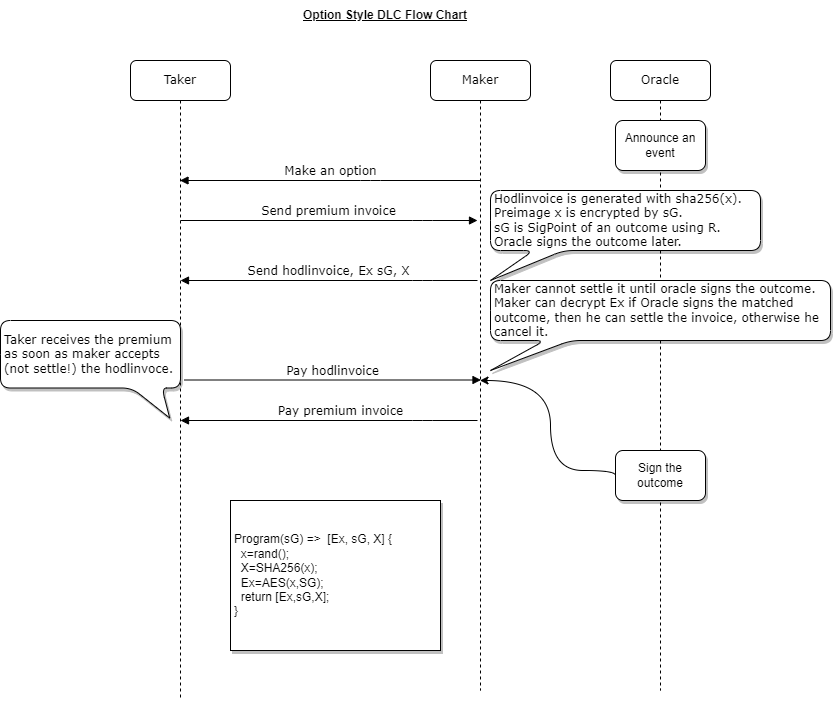

The diagram above was exported from draw.io. Its source (the exported page's mxGraphModel, read from the mxfile embedded in the PNG):
<mxGraphModel dx="1344" dy="834" grid="1" gridSize="10" guides="1" tooltips="1" connect="1" arrows="1" fold="1" page="1" pageScale="1" pageWidth="1100" pageHeight="850" background="#ffffff" math="0" shadow="0">
  <root>
    <mxCell id="scwWgk7nH0b8o8jZqqg4-0" />
    <mxCell id="scwWgk7nH0b8o8jZqqg4-1" parent="scwWgk7nH0b8o8jZqqg4-0" />
    <mxCell id="scwWgk7nH0b8o8jZqqg4-17" style="edgeStyle=orthogonalEdgeStyle;rounded=0;orthogonalLoop=1;jettySize=auto;html=1;exitX=0;exitY=0.5;exitDx=0;exitDy=0;curved=1;" edge="1" parent="scwWgk7nH0b8o8jZqqg4-1" source="scwWgk7nH0b8o8jZqqg4-10" target="scwWgk7nH0b8o8jZqqg4-2">
      <mxGeometry relative="1" as="geometry">
        <Array as="points">
          <mxPoint x="755" y="490" />
          <mxPoint x="690" y="490" />
          <mxPoint x="690" y="400" />
        </Array>
      </mxGeometry>
    </mxCell>
    <mxCell id="scwWgk7nH0b8o8jZqqg4-2" value="Maker" style="shape=umlLifeline;perimeter=lifelinePerimeter;whiteSpace=wrap;html=1;container=1;collapsible=0;recursiveResize=0;outlineConnect=0;rounded=1;shadow=0;comic=0;labelBackgroundColor=none;strokeWidth=1;fontFamily=Verdana;fontSize=12;align=center;" vertex="1" parent="scwWgk7nH0b8o8jZqqg4-1">
      <mxGeometry x="570" y="80" width="100" height="630" as="geometry" />
    </mxCell>
    <mxCell id="scwWgk7nH0b8o8jZqqg4-3" value="Taker" style="shape=umlLifeline;perimeter=lifelinePerimeter;whiteSpace=wrap;html=1;container=1;collapsible=0;recursiveResize=0;outlineConnect=0;rounded=1;shadow=0;comic=0;labelBackgroundColor=none;strokeWidth=1;fontFamily=Verdana;fontSize=12;align=center;" vertex="1" parent="scwWgk7nH0b8o8jZqqg4-1">
      <mxGeometry x="270" y="80" width="100" height="640" as="geometry" />
    </mxCell>
    <mxCell id="scwWgk7nH0b8o8jZqqg4-5" value="Make an option" style="html=1;verticalAlign=bottom;endArrow=block;labelBackgroundColor=none;fontFamily=Verdana;fontSize=12;edgeStyle=elbowEdgeStyle;elbow=vertical;" edge="1" parent="scwWgk7nH0b8o8jZqqg4-1" target="scwWgk7nH0b8o8jZqqg4-3">
      <mxGeometry relative="1" as="geometry">
        <mxPoint x="620" y="200" as="sourcePoint" />
        <Array as="points">
          <mxPoint x="510" y="200" />
          <mxPoint x="400" y="280" />
          <mxPoint x="561.5" y="200" />
          <mxPoint x="621.5" y="180" />
        </Array>
        <mxPoint x="460.5" y="200" as="targetPoint" />
      </mxGeometry>
    </mxCell>
    <mxCell id="scwWgk7nH0b8o8jZqqg4-6" value="&lt;b&gt;&lt;u&gt;Option Style DLC Flow Chart&lt;/u&gt;&lt;/b&gt;" style="text;html=1;strokeColor=none;fillColor=none;align=center;verticalAlign=middle;whiteSpace=wrap;rounded=0;" vertex="1" parent="scwWgk7nH0b8o8jZqqg4-1">
      <mxGeometry x="360" y="20" width="330" height="30" as="geometry" />
    </mxCell>
    <mxCell id="scwWgk7nH0b8o8jZqqg4-7" value="Pay premium invoice" style="html=1;verticalAlign=bottom;endArrow=block;labelBackgroundColor=none;fontFamily=Verdana;fontSize=12;edgeStyle=elbowEdgeStyle;elbow=vertical;startArrow=none;startFill=0;endFill=1;" edge="1" parent="scwWgk7nH0b8o8jZqqg4-1">
      <mxGeometry x="-0.0774" relative="1" as="geometry">
        <mxPoint x="617" y="440" as="sourcePoint" />
        <Array as="points">
          <mxPoint x="562" y="440" />
          <mxPoint x="622" y="420" />
        </Array>
        <mxPoint x="320" y="440" as="targetPoint" />
        <mxPoint as="offset" />
      </mxGeometry>
    </mxCell>
    <mxCell id="scwWgk7nH0b8o8jZqqg4-9" value="Oracle" style="shape=umlLifeline;perimeter=lifelinePerimeter;whiteSpace=wrap;html=1;container=1;collapsible=0;recursiveResize=0;outlineConnect=0;rounded=1;shadow=0;comic=0;labelBackgroundColor=none;strokeWidth=1;fontFamily=Verdana;fontSize=12;align=center;" vertex="1" parent="scwWgk7nH0b8o8jZqqg4-1">
      <mxGeometry x="750" y="80" width="100" height="630" as="geometry" />
    </mxCell>
    <mxCell id="scwWgk7nH0b8o8jZqqg4-10" value="Sign the outcome" style="text;html=1;strokeColor=default;fillColor=default;align=center;verticalAlign=middle;whiteSpace=wrap;rounded=1;shadow=1;" vertex="1" parent="scwWgk7nH0b8o8jZqqg4-9">
      <mxGeometry x="5" y="390" width="90" height="50" as="geometry" />
    </mxCell>
    <mxCell id="scwWgk7nH0b8o8jZqqg4-11" value="Announce an event" style="text;html=1;strokeColor=default;fillColor=default;align=center;verticalAlign=middle;whiteSpace=wrap;rounded=1;shadow=1;" vertex="1" parent="scwWgk7nH0b8o8jZqqg4-9">
      <mxGeometry x="5" y="60" width="90" height="50" as="geometry" />
    </mxCell>
    <mxCell id="scwWgk7nH0b8o8jZqqg4-12" value="&lt;div&gt;Program(sG) =&amp;gt;&amp;nbsp; [Ex, sG, X] {&lt;/div&gt;&lt;div&gt;&amp;nbsp; x=rand();&lt;/div&gt;&lt;div&gt;&amp;nbsp; X=SHA256(x);&lt;/div&gt;&lt;div&gt;&amp;nbsp; Ex=AES(x,SG);&lt;/div&gt;&lt;div&gt;&amp;nbsp; return [Ex,sG,X];&lt;/div&gt;&lt;div&gt;}&lt;/div&gt;" style="text;html=1;strokeColor=default;fillColor=default;align=left;verticalAlign=middle;whiteSpace=wrap;rounded=0;shadow=1;spacingLeft=2;" vertex="1" parent="scwWgk7nH0b8o8jZqqg4-1">
      <mxGeometry x="370" y="520" width="210" height="150" as="geometry" />
    </mxCell>
    <mxCell id="scwWgk7nH0b8o8jZqqg4-13" value="Send premium&amp;nbsp;invoice" style="html=1;verticalAlign=bottom;endArrow=none;labelBackgroundColor=none;fontFamily=Verdana;fontSize=12;edgeStyle=elbowEdgeStyle;elbow=vertical;startArrow=block;startFill=1;endFill=0;" edge="1" parent="scwWgk7nH0b8o8jZqqg4-1">
      <mxGeometry relative="1" as="geometry">
        <mxPoint x="617" y="240" as="sourcePoint" />
        <Array as="points">
          <mxPoint x="562" y="240" />
          <mxPoint x="622" y="220" />
        </Array>
        <mxPoint x="320" y="240" as="targetPoint" />
      </mxGeometry>
    </mxCell>
    <mxCell id="scwWgk7nH0b8o8jZqqg4-14" value="Send hodlinvoice, Ex sG, X" style="html=1;verticalAlign=bottom;endArrow=block;labelBackgroundColor=none;fontFamily=Verdana;fontSize=12;edgeStyle=elbowEdgeStyle;elbow=vertical;startArrow=none;startFill=0;endFill=1;" edge="1" parent="scwWgk7nH0b8o8jZqqg4-1">
      <mxGeometry relative="1" as="geometry">
        <mxPoint x="617" y="300" as="sourcePoint" />
        <Array as="points">
          <mxPoint x="562" y="300" />
          <mxPoint x="622" y="280" />
        </Array>
        <mxPoint x="320" y="300" as="targetPoint" />
      </mxGeometry>
    </mxCell>
    <mxCell id="scwWgk7nH0b8o8jZqqg4-4" value="Pay hodlinvoice" style="html=1;verticalAlign=bottom;endArrow=none;labelBackgroundColor=none;fontFamily=Verdana;fontSize=12;edgeStyle=elbowEdgeStyle;elbow=vertical;startArrow=block;startFill=1;endFill=0;" edge="1" parent="scwWgk7nH0b8o8jZqqg4-1">
      <mxGeometry relative="1" as="geometry">
        <mxPoint x="620.5" y="399.5" as="sourcePoint" />
        <Array as="points">
          <mxPoint x="565.5" y="399.5" />
          <mxPoint x="625.5" y="379.5" />
        </Array>
        <mxPoint x="323.5" y="399.5" as="targetPoint" />
      </mxGeometry>
    </mxCell>
    <mxCell id="scwWgk7nH0b8o8jZqqg4-18" value="&lt;div&gt;&lt;span style=&quot;font-family: &amp;#34;verdana&amp;#34;&quot;&gt;Hodlinvoice is generated with sha256(x).&lt;/span&gt;&lt;/div&gt;&lt;span style=&quot;font-family: &amp;#34;verdana&amp;#34;&quot;&gt;&lt;div&gt;&lt;span&gt;Preimage x is encrypted by sG.&lt;/span&gt;&lt;/div&gt;&lt;div&gt;&lt;span&gt;sG is SigPoint of an outcome using R.&lt;/span&gt;&lt;/div&gt;&lt;div&gt;&lt;span&gt;Oracle signs the outcome later.&lt;/span&gt;&lt;/div&gt;&lt;/span&gt;" style="shape=callout;whiteSpace=wrap;html=1;perimeter=calloutPerimeter;position2=0;base=30;shadow=1;rounded=1;size=30;position=0.16;align=left;spacingLeft=2;" vertex="1" parent="scwWgk7nH0b8o8jZqqg4-1">
      <mxGeometry x="630" y="210" width="270" height="90" as="geometry" />
    </mxCell>
    <mxCell id="scwWgk7nH0b8o8jZqqg4-15" value="&lt;span style=&quot;font-family: &amp;#34;verdana&amp;#34;&quot;&gt;Maker cannot settle it until oracle signs the outcome.&lt;br&gt;Maker can decrypt Ex if Oracle signs the matched outcome, then he can settle the invoice, otherwise he cancel it.&lt;br&gt;&lt;/span&gt;" style="shape=callout;whiteSpace=wrap;html=1;perimeter=calloutPerimeter;position2=0;base=26;shadow=1;rounded=1;size=30;position=0.16;align=left;spacingLeft=2;" vertex="1" parent="scwWgk7nH0b8o8jZqqg4-1">
      <mxGeometry x="630" y="300" width="340" height="90" as="geometry" />
    </mxCell>
    <mxCell id="scwWgk7nH0b8o8jZqqg4-19" value="&lt;span style=&quot;font-family: &amp;#34;verdana&amp;#34;&quot;&gt;Taker receives the premium as soon as maker accepts (not settle!) the hodlinvoce.&lt;br&gt;&lt;/span&gt;" style="shape=callout;whiteSpace=wrap;html=1;perimeter=calloutPerimeter;position2=0.94;base=30;shadow=1;rounded=1;size=30;position=0.73;align=left;spacingLeft=2;" vertex="1" parent="scwWgk7nH0b8o8jZqqg4-1">
      <mxGeometry x="140" y="340" width="180" height="97.5" as="geometry" />
    </mxCell>
  </root>
</mxGraphModel>